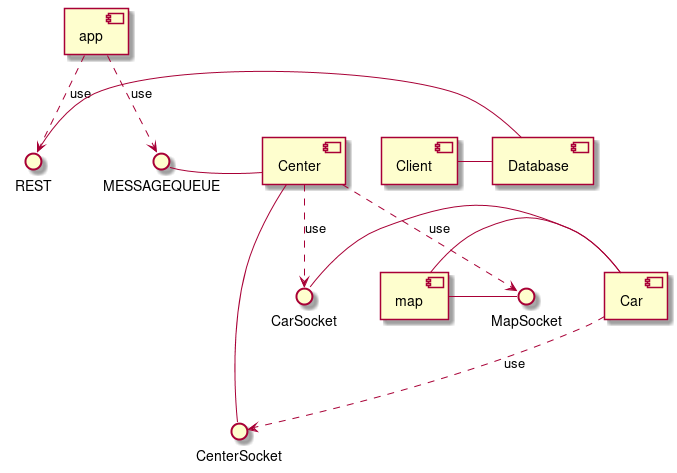

The diagram above was rendered by PlantUML. Its source (embedded in the PNG):
@startuml
skinparam componentStyle uml2

[Center] - CenterSocket
[Car] ..> CenterSocket : use
[app] ..> REST : use
REST - [Database]
[Center] ..> CarSocket : use
CarSocket - [Car]
[app] ..> MESSAGEQUEUE : use
MESSAGEQUEUE - [Center]
[Client] - [Database]
[map] - MapSocket
[Center] ..> MapSocket: use
[map] - [Car]
@enduml